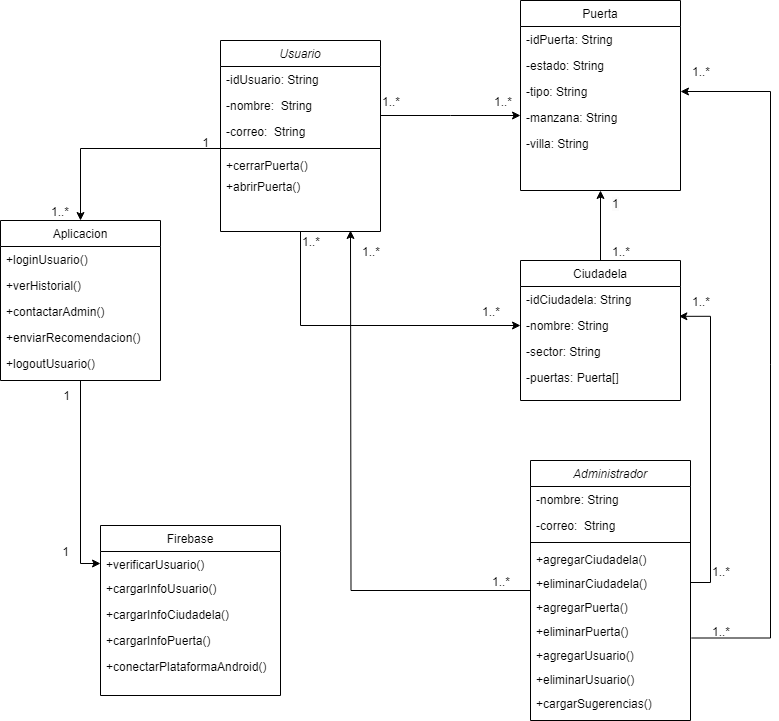

The diagram above was exported from draw.io. Its source (the exported page's mxGraphModel, read from the mxfile embedded in the PNG):
<mxGraphModel dx="1434" dy="828" grid="1" gridSize="10" guides="1" tooltips="1" connect="1" arrows="1" fold="1" page="1" pageScale="1" pageWidth="827" pageHeight="1169" math="0" shadow="0">
  <root>
    <mxCell id="WIyWlLk6GJQsqaUBKTNV-0" />
    <mxCell id="WIyWlLk6GJQsqaUBKTNV-1" parent="WIyWlLk6GJQsqaUBKTNV-0" />
    <mxCell id="7GI6HsdvseFLLSnX-_la-9" style="edgeStyle=orthogonalEdgeStyle;rounded=0;orthogonalLoop=1;jettySize=auto;html=1;" parent="WIyWlLk6GJQsqaUBKTNV-1" source="zkfFHV4jXpPFQw0GAbJ--0" target="7GI6HsdvseFLLSnX-_la-8" edge="1">
      <mxGeometry relative="1" as="geometry" />
    </mxCell>
    <mxCell id="zkfFHV4jXpPFQw0GAbJ--0" value="Usuario" style="swimlane;fontStyle=2;align=center;verticalAlign=top;childLayout=stackLayout;horizontal=1;startSize=26;horizontalStack=0;resizeParent=1;resizeLast=0;collapsible=1;marginBottom=0;rounded=0;shadow=0;strokeWidth=1;" parent="WIyWlLk6GJQsqaUBKTNV-1" vertex="1">
      <mxGeometry x="220" y="80" width="160" height="191" as="geometry">
        <mxRectangle x="230" y="140" width="160" height="26" as="alternateBounds" />
      </mxGeometry>
    </mxCell>
    <mxCell id="zkfFHV4jXpPFQw0GAbJ--1" value="-idUsuario: String" style="text;align=left;verticalAlign=top;spacingLeft=4;spacingRight=4;overflow=hidden;rotatable=0;points=[[0,0.5],[1,0.5]];portConstraint=eastwest;" parent="zkfFHV4jXpPFQw0GAbJ--0" vertex="1">
      <mxGeometry y="26" width="160" height="26" as="geometry" />
    </mxCell>
    <mxCell id="zkfFHV4jXpPFQw0GAbJ--2" value="-nombre:  String" style="text;align=left;verticalAlign=top;spacingLeft=4;spacingRight=4;overflow=hidden;rotatable=0;points=[[0,0.5],[1,0.5]];portConstraint=eastwest;rounded=0;shadow=0;html=0;" parent="zkfFHV4jXpPFQw0GAbJ--0" vertex="1">
      <mxGeometry y="52" width="160" height="26" as="geometry" />
    </mxCell>
    <mxCell id="7GI6HsdvseFLLSnX-_la-32" value="-correo:  String" style="text;align=left;verticalAlign=top;spacingLeft=4;spacingRight=4;overflow=hidden;rotatable=0;points=[[0,0.5],[1,0.5]];portConstraint=eastwest;rounded=0;shadow=0;html=0;" parent="zkfFHV4jXpPFQw0GAbJ--0" vertex="1">
      <mxGeometry y="78" width="160" height="26" as="geometry" />
    </mxCell>
    <mxCell id="zkfFHV4jXpPFQw0GAbJ--4" value="" style="line;html=1;strokeWidth=1;align=left;verticalAlign=middle;spacingTop=-1;spacingLeft=3;spacingRight=3;rotatable=0;labelPosition=right;points=[];portConstraint=eastwest;" parent="zkfFHV4jXpPFQw0GAbJ--0" vertex="1">
      <mxGeometry y="104" width="160" height="8" as="geometry" />
    </mxCell>
    <mxCell id="7GI6HsdvseFLLSnX-_la-29" value="+cerrarPuerta()" style="text;align=left;verticalAlign=top;spacingLeft=4;spacingRight=4;overflow=hidden;rotatable=0;points=[[0,0.5],[1,0.5]];portConstraint=eastwest;strokeWidth=2;" parent="zkfFHV4jXpPFQw0GAbJ--0" vertex="1">
      <mxGeometry y="112" width="160" height="21" as="geometry" />
    </mxCell>
    <mxCell id="7GI6HsdvseFLLSnX-_la-30" value="+abrirPuerta()&#10;" style="text;align=left;verticalAlign=top;spacingLeft=4;spacingRight=4;overflow=hidden;rotatable=0;points=[[0,0.5],[1,0.5]];portConstraint=eastwest;strokeWidth=2;" parent="zkfFHV4jXpPFQw0GAbJ--0" vertex="1">
      <mxGeometry y="133" width="160" height="24" as="geometry" />
    </mxCell>
    <mxCell id="aNPIByKqIwIsVZ1LLjiN-15" style="edgeStyle=orthogonalEdgeStyle;rounded=0;orthogonalLoop=1;jettySize=auto;html=1;entryX=0;entryY=0.5;entryDx=0;entryDy=0;" parent="WIyWlLk6GJQsqaUBKTNV-1" source="zkfFHV4jXpPFQw0GAbJ--6" target="aNPIByKqIwIsVZ1LLjiN-2" edge="1">
      <mxGeometry relative="1" as="geometry" />
    </mxCell>
    <mxCell id="zkfFHV4jXpPFQw0GAbJ--6" value="Aplicacion" style="swimlane;fontStyle=0;align=center;verticalAlign=top;childLayout=stackLayout;horizontal=1;startSize=26;horizontalStack=0;resizeParent=1;resizeLast=0;collapsible=1;marginBottom=0;rounded=0;shadow=0;strokeWidth=1;" parent="WIyWlLk6GJQsqaUBKTNV-1" vertex="1">
      <mxGeometry y="260" width="160" height="160" as="geometry">
        <mxRectangle x="130" y="380" width="160" height="26" as="alternateBounds" />
      </mxGeometry>
    </mxCell>
    <mxCell id="aNPIByKqIwIsVZ1LLjiN-4" value="+loginUsuario()" style="text;align=left;verticalAlign=top;spacingLeft=4;spacingRight=4;overflow=hidden;rotatable=0;points=[[0,0.5],[1,0.5]];portConstraint=eastwest;" parent="zkfFHV4jXpPFQw0GAbJ--6" vertex="1">
      <mxGeometry y="26" width="160" height="26" as="geometry" />
    </mxCell>
    <mxCell id="aNPIByKqIwIsVZ1LLjiN-5" value="+verHistorial()" style="text;align=left;verticalAlign=top;spacingLeft=4;spacingRight=4;overflow=hidden;rotatable=0;points=[[0,0.5],[1,0.5]];portConstraint=eastwest;" parent="zkfFHV4jXpPFQw0GAbJ--6" vertex="1">
      <mxGeometry y="52" width="160" height="26" as="geometry" />
    </mxCell>
    <mxCell id="aNPIByKqIwIsVZ1LLjiN-6" value="+contactarAdmin()" style="text;align=left;verticalAlign=top;spacingLeft=4;spacingRight=4;overflow=hidden;rotatable=0;points=[[0,0.5],[1,0.5]];portConstraint=eastwest;" parent="zkfFHV4jXpPFQw0GAbJ--6" vertex="1">
      <mxGeometry y="78" width="160" height="26" as="geometry" />
    </mxCell>
    <mxCell id="7GI6HsdvseFLLSnX-_la-2" value="+enviarRecomendacion()" style="text;align=left;verticalAlign=top;spacingLeft=4;spacingRight=4;overflow=hidden;rotatable=0;points=[[0,0.5],[1,0.5]];portConstraint=eastwest;" parent="zkfFHV4jXpPFQw0GAbJ--6" vertex="1">
      <mxGeometry y="104" width="160" height="26" as="geometry" />
    </mxCell>
    <mxCell id="7GI6HsdvseFLLSnX-_la-4" value="+logoutUsuario()" style="text;align=left;verticalAlign=top;spacingLeft=4;spacingRight=4;overflow=hidden;rotatable=0;points=[[0,0.5],[1,0.5]];portConstraint=eastwest;" parent="zkfFHV4jXpPFQw0GAbJ--6" vertex="1">
      <mxGeometry y="130" width="160" height="26" as="geometry" />
    </mxCell>
    <mxCell id="7GI6HsdvseFLLSnX-_la-34" style="edgeStyle=orthogonalEdgeStyle;rounded=0;orthogonalLoop=1;jettySize=auto;html=1;entryX=0.5;entryY=1;entryDx=0;entryDy=0;" parent="WIyWlLk6GJQsqaUBKTNV-1" source="zkfFHV4jXpPFQw0GAbJ--13" target="zkfFHV4jXpPFQw0GAbJ--17" edge="1">
      <mxGeometry relative="1" as="geometry" />
    </mxCell>
    <mxCell id="zkfFHV4jXpPFQw0GAbJ--13" value="Ciudadela" style="swimlane;fontStyle=0;align=center;verticalAlign=top;childLayout=stackLayout;horizontal=1;startSize=26;horizontalStack=0;resizeParent=1;resizeLast=0;collapsible=1;marginBottom=0;rounded=0;shadow=0;strokeWidth=1;" parent="WIyWlLk6GJQsqaUBKTNV-1" vertex="1">
      <mxGeometry x="520" y="300" width="160" height="140" as="geometry">
        <mxRectangle x="340" y="380" width="170" height="26" as="alternateBounds" />
      </mxGeometry>
    </mxCell>
    <mxCell id="zkfFHV4jXpPFQw0GAbJ--14" value="-idCiudadela: String" style="text;align=left;verticalAlign=top;spacingLeft=4;spacingRight=4;overflow=hidden;rotatable=0;points=[[0,0.5],[1,0.5]];portConstraint=eastwest;" parent="zkfFHV4jXpPFQw0GAbJ--13" vertex="1">
      <mxGeometry y="26" width="160" height="26" as="geometry" />
    </mxCell>
    <mxCell id="7GI6HsdvseFLLSnX-_la-8" value="-nombre: String" style="text;align=left;verticalAlign=top;spacingLeft=4;spacingRight=4;overflow=hidden;rotatable=0;points=[[0,0.5],[1,0.5]];portConstraint=eastwest;" parent="zkfFHV4jXpPFQw0GAbJ--13" vertex="1">
      <mxGeometry y="52" width="160" height="26" as="geometry" />
    </mxCell>
    <mxCell id="7GI6HsdvseFLLSnX-_la-27" value="-sector: String" style="text;align=left;verticalAlign=top;spacingLeft=4;spacingRight=4;overflow=hidden;rotatable=0;points=[[0,0.5],[1,0.5]];portConstraint=eastwest;" parent="zkfFHV4jXpPFQw0GAbJ--13" vertex="1">
      <mxGeometry y="78" width="160" height="26" as="geometry" />
    </mxCell>
    <mxCell id="7GI6HsdvseFLLSnX-_la-28" value="-puertas: Puerta[]" style="text;align=left;verticalAlign=top;spacingLeft=4;spacingRight=4;overflow=hidden;rotatable=0;points=[[0,0.5],[1,0.5]];portConstraint=eastwest;" parent="zkfFHV4jXpPFQw0GAbJ--13" vertex="1">
      <mxGeometry y="104" width="160" height="26" as="geometry" />
    </mxCell>
    <mxCell id="zkfFHV4jXpPFQw0GAbJ--17" value="Puerta" style="swimlane;fontStyle=0;align=center;verticalAlign=top;childLayout=stackLayout;horizontal=1;startSize=26;horizontalStack=0;resizeParent=1;resizeLast=0;collapsible=1;marginBottom=0;rounded=0;shadow=0;strokeWidth=1;" parent="WIyWlLk6GJQsqaUBKTNV-1" vertex="1">
      <mxGeometry x="520" y="40" width="160" height="190" as="geometry">
        <mxRectangle x="550" y="140" width="160" height="26" as="alternateBounds" />
      </mxGeometry>
    </mxCell>
    <mxCell id="zkfFHV4jXpPFQw0GAbJ--18" value="-idPuerta: String" style="text;align=left;verticalAlign=top;spacingLeft=4;spacingRight=4;overflow=hidden;rotatable=0;points=[[0,0.5],[1,0.5]];portConstraint=eastwest;" parent="zkfFHV4jXpPFQw0GAbJ--17" vertex="1">
      <mxGeometry y="26" width="160" height="26" as="geometry" />
    </mxCell>
    <mxCell id="zkfFHV4jXpPFQw0GAbJ--19" value="-estado: String" style="text;align=left;verticalAlign=top;spacingLeft=4;spacingRight=4;overflow=hidden;rotatable=0;points=[[0,0.5],[1,0.5]];portConstraint=eastwest;rounded=0;shadow=0;html=0;" parent="zkfFHV4jXpPFQw0GAbJ--17" vertex="1">
      <mxGeometry y="52" width="160" height="26" as="geometry" />
    </mxCell>
    <mxCell id="7GI6HsdvseFLLSnX-_la-3" value="-tipo: String" style="text;align=left;verticalAlign=top;spacingLeft=4;spacingRight=4;overflow=hidden;rotatable=0;points=[[0,0.5],[1,0.5]];portConstraint=eastwest;rounded=0;shadow=0;html=0;" parent="zkfFHV4jXpPFQw0GAbJ--17" vertex="1">
      <mxGeometry y="78" width="160" height="26" as="geometry" />
    </mxCell>
    <mxCell id="7GI6HsdvseFLLSnX-_la-6" value="-manzana: String" style="text;align=left;verticalAlign=top;spacingLeft=4;spacingRight=4;overflow=hidden;rotatable=0;points=[[0,0.5],[1,0.5]];portConstraint=eastwest;rounded=0;shadow=0;html=0;" parent="zkfFHV4jXpPFQw0GAbJ--17" vertex="1">
      <mxGeometry y="104" width="160" height="26" as="geometry" />
    </mxCell>
    <mxCell id="7GI6HsdvseFLLSnX-_la-7" value="-villa: String" style="text;align=left;verticalAlign=top;spacingLeft=4;spacingRight=4;overflow=hidden;rotatable=0;points=[[0,0.5],[1,0.5]];portConstraint=eastwest;rounded=0;shadow=0;html=0;" parent="zkfFHV4jXpPFQw0GAbJ--17" vertex="1">
      <mxGeometry y="130" width="160" height="26" as="geometry" />
    </mxCell>
    <mxCell id="zkfFHV4jXpPFQw0GAbJ--26" value="" style="endArrow=classic;shadow=0;strokeWidth=1;rounded=0;endFill=1;edgeStyle=elbowEdgeStyle;elbow=vertical;" parent="WIyWlLk6GJQsqaUBKTNV-1" source="zkfFHV4jXpPFQw0GAbJ--0" target="zkfFHV4jXpPFQw0GAbJ--17" edge="1">
      <mxGeometry x="0.5" y="41" relative="1" as="geometry">
        <mxPoint x="380" y="192" as="sourcePoint" />
        <mxPoint x="540" y="192" as="targetPoint" />
        <mxPoint x="-40" y="32" as="offset" />
      </mxGeometry>
    </mxCell>
    <mxCell id="zkfFHV4jXpPFQw0GAbJ--27" value="1..*" style="resizable=0;align=left;verticalAlign=bottom;labelBackgroundColor=none;fontSize=12;" parent="zkfFHV4jXpPFQw0GAbJ--26" connectable="0" vertex="1">
      <mxGeometry x="-1" relative="1" as="geometry">
        <mxPoint y="-5" as="offset" />
      </mxGeometry>
    </mxCell>
    <mxCell id="zkfFHV4jXpPFQw0GAbJ--28" value="1..*" style="resizable=0;align=right;verticalAlign=bottom;labelBackgroundColor=none;fontSize=12;" parent="zkfFHV4jXpPFQw0GAbJ--26" connectable="0" vertex="1">
      <mxGeometry x="1" relative="1" as="geometry">
        <mxPoint x="-7" y="-5" as="offset" />
      </mxGeometry>
    </mxCell>
    <mxCell id="aNPIByKqIwIsVZ1LLjiN-1" value="Firebase" style="swimlane;fontStyle=0;align=center;verticalAlign=top;childLayout=stackLayout;horizontal=1;startSize=26;horizontalStack=0;resizeParent=1;resizeLast=0;collapsible=1;marginBottom=0;rounded=0;shadow=0;strokeWidth=1;" parent="WIyWlLk6GJQsqaUBKTNV-1" vertex="1">
      <mxGeometry x="100" y="565" width="180" height="170" as="geometry">
        <mxRectangle x="550" y="140" width="160" height="26" as="alternateBounds" />
      </mxGeometry>
    </mxCell>
    <mxCell id="aNPIByKqIwIsVZ1LLjiN-2" value="+verificarUsuario()" style="text;align=left;verticalAlign=top;spacingLeft=4;spacingRight=4;overflow=hidden;rotatable=0;points=[[0,0.5],[1,0.5]];portConstraint=eastwest;" parent="aNPIByKqIwIsVZ1LLjiN-1" vertex="1">
      <mxGeometry y="26" width="180" height="24" as="geometry" />
    </mxCell>
    <mxCell id="7GI6HsdvseFLLSnX-_la-0" value="+cargarInfoUsuario()" style="text;align=left;verticalAlign=top;spacingLeft=4;spacingRight=4;overflow=hidden;rotatable=0;points=[[0,0.5],[1,0.5]];portConstraint=eastwest;" parent="aNPIByKqIwIsVZ1LLjiN-1" vertex="1">
      <mxGeometry y="50" width="180" height="26" as="geometry" />
    </mxCell>
    <mxCell id="7GI6HsdvseFLLSnX-_la-1" value="+cargarInfoCiudadela()" style="text;align=left;verticalAlign=top;spacingLeft=4;spacingRight=4;overflow=hidden;rotatable=0;points=[[0,0.5],[1,0.5]];portConstraint=eastwest;" parent="aNPIByKqIwIsVZ1LLjiN-1" vertex="1">
      <mxGeometry y="76" width="180" height="26" as="geometry" />
    </mxCell>
    <mxCell id="7GI6HsdvseFLLSnX-_la-5" value="+cargarInfoPuerta()" style="text;align=left;verticalAlign=top;spacingLeft=4;spacingRight=4;overflow=hidden;rotatable=0;points=[[0,0.5],[1,0.5]];portConstraint=eastwest;" parent="aNPIByKqIwIsVZ1LLjiN-1" vertex="1">
      <mxGeometry y="102" width="180" height="26" as="geometry" />
    </mxCell>
    <mxCell id="7GI6HsdvseFLLSnX-_la-16" value="+conectarPlataformaAndroid()" style="text;align=left;verticalAlign=top;spacingLeft=4;spacingRight=4;overflow=hidden;rotatable=0;points=[[0,0.5],[1,0.5]];portConstraint=eastwest;" parent="aNPIByKqIwIsVZ1LLjiN-1" vertex="1">
      <mxGeometry y="128" width="180" height="26" as="geometry" />
    </mxCell>
    <mxCell id="aNPIByKqIwIsVZ1LLjiN-8" style="edgeStyle=orthogonalEdgeStyle;rounded=0;orthogonalLoop=1;jettySize=auto;html=1;entryX=0.5;entryY=0;entryDx=0;entryDy=0;" parent="WIyWlLk6GJQsqaUBKTNV-1" source="zkfFHV4jXpPFQw0GAbJ--4" target="zkfFHV4jXpPFQw0GAbJ--6" edge="1">
      <mxGeometry relative="1" as="geometry" />
    </mxCell>
    <mxCell id="aNPIByKqIwIsVZ1LLjiN-10" value="1..*" style="resizable=0;align=right;verticalAlign=bottom;labelBackgroundColor=none;fontSize=12;" parent="WIyWlLk6GJQsqaUBKTNV-1" connectable="0" vertex="1">
      <mxGeometry x="69.99586206896561" y="259.99965517241384" as="geometry" />
    </mxCell>
    <mxCell id="aNPIByKqIwIsVZ1LLjiN-11" value="1" style="resizable=0;align=right;verticalAlign=bottom;labelBackgroundColor=none;fontSize=12;" parent="WIyWlLk6GJQsqaUBKTNV-1" connectable="0" vertex="1">
      <mxGeometry x="209.9958620689656" y="190.49965517241384" as="geometry" />
    </mxCell>
    <mxCell id="aNPIByKqIwIsVZ1LLjiN-13" value="1..*" style="resizable=0;align=left;verticalAlign=bottom;labelBackgroundColor=none;fontSize=12;" parent="WIyWlLk6GJQsqaUBKTNV-1" connectable="0" vertex="1">
      <mxGeometry x="300" y="289.99965517241384" as="geometry" />
    </mxCell>
    <mxCell id="aNPIByKqIwIsVZ1LLjiN-14" value="1..*" style="resizable=0;align=left;verticalAlign=bottom;labelBackgroundColor=none;fontSize=12;" parent="WIyWlLk6GJQsqaUBKTNV-1" connectable="0" vertex="1">
      <mxGeometry x="480" y="359.99965517241384" as="geometry" />
    </mxCell>
    <mxCell id="aNPIByKqIwIsVZ1LLjiN-16" value="1" style="resizable=0;align=right;verticalAlign=bottom;labelBackgroundColor=none;fontSize=12;" parent="WIyWlLk6GJQsqaUBKTNV-1" connectable="0" vertex="1">
      <mxGeometry x="69.99586206896561" y="109.99965517241384" as="geometry">
        <mxPoint x="1" y="334" as="offset" />
      </mxGeometry>
    </mxCell>
    <mxCell id="aNPIByKqIwIsVZ1LLjiN-17" value="1" style="resizable=0;align=right;verticalAlign=bottom;labelBackgroundColor=none;fontSize=12;" parent="WIyWlLk6GJQsqaUBKTNV-1" connectable="0" vertex="1">
      <mxGeometry x="69.99586206896561" y="599.9996551724139" as="geometry" />
    </mxCell>
    <mxCell id="7GI6HsdvseFLLSnX-_la-33" style="edgeStyle=orthogonalEdgeStyle;rounded=0;orthogonalLoop=1;jettySize=auto;html=1;" parent="WIyWlLk6GJQsqaUBKTNV-1" source="7GI6HsdvseFLLSnX-_la-10" edge="1">
      <mxGeometry relative="1" as="geometry">
        <mxPoint x="350" y="270" as="targetPoint" />
      </mxGeometry>
    </mxCell>
    <mxCell id="7GI6HsdvseFLLSnX-_la-37" style="edgeStyle=orthogonalEdgeStyle;rounded=0;orthogonalLoop=1;jettySize=auto;html=1;entryX=0.99;entryY=0.147;entryDx=0;entryDy=0;entryPerimeter=0;exitX=1;exitY=0.5;exitDx=0;exitDy=0;" parent="WIyWlLk6GJQsqaUBKTNV-1" source="7GI6HsdvseFLLSnX-_la-20" target="7GI6HsdvseFLLSnX-_la-8" edge="1">
      <mxGeometry relative="1" as="geometry" />
    </mxCell>
    <mxCell id="7GI6HsdvseFLLSnX-_la-38" style="edgeStyle=orthogonalEdgeStyle;rounded=0;orthogonalLoop=1;jettySize=auto;html=1;exitX=1.005;exitY=0.813;exitDx=0;exitDy=0;exitPerimeter=0;" parent="WIyWlLk6GJQsqaUBKTNV-1" source="7GI6HsdvseFLLSnX-_la-22" target="7GI6HsdvseFLLSnX-_la-3" edge="1">
      <mxGeometry relative="1" as="geometry">
        <Array as="points">
          <mxPoint x="770" y="678" />
          <mxPoint x="770" y="131" />
        </Array>
      </mxGeometry>
    </mxCell>
    <mxCell id="7GI6HsdvseFLLSnX-_la-10" value="Administrador" style="swimlane;fontStyle=2;align=center;verticalAlign=top;childLayout=stackLayout;horizontal=1;startSize=26;horizontalStack=0;resizeParent=1;resizeLast=0;collapsible=1;marginBottom=0;rounded=0;shadow=0;strokeWidth=1;" parent="WIyWlLk6GJQsqaUBKTNV-1" vertex="1">
      <mxGeometry x="530" y="500" width="160" height="260" as="geometry">
        <mxRectangle x="230" y="140" width="160" height="26" as="alternateBounds" />
      </mxGeometry>
    </mxCell>
    <mxCell id="7GI6HsdvseFLLSnX-_la-11" value="-nombre: String" style="text;align=left;verticalAlign=top;spacingLeft=4;spacingRight=4;overflow=hidden;rotatable=0;points=[[0,0.5],[1,0.5]];portConstraint=eastwest;" parent="7GI6HsdvseFLLSnX-_la-10" vertex="1">
      <mxGeometry y="26" width="160" height="26" as="geometry" />
    </mxCell>
    <mxCell id="7GI6HsdvseFLLSnX-_la-12" value="-correo:  String" style="text;align=left;verticalAlign=top;spacingLeft=4;spacingRight=4;overflow=hidden;rotatable=0;points=[[0,0.5],[1,0.5]];portConstraint=eastwest;rounded=0;shadow=0;html=0;" parent="7GI6HsdvseFLLSnX-_la-10" vertex="1">
      <mxGeometry y="52" width="160" height="26" as="geometry" />
    </mxCell>
    <mxCell id="7GI6HsdvseFLLSnX-_la-13" value="" style="line;html=1;strokeWidth=1;align=left;verticalAlign=middle;spacingTop=-1;spacingLeft=3;spacingRight=3;rotatable=0;labelPosition=right;points=[];portConstraint=eastwest;" parent="7GI6HsdvseFLLSnX-_la-10" vertex="1">
      <mxGeometry y="78" width="160" height="8" as="geometry" />
    </mxCell>
    <mxCell id="7GI6HsdvseFLLSnX-_la-19" value="+agregarCiudadela()" style="text;align=left;verticalAlign=top;spacingLeft=4;spacingRight=4;overflow=hidden;rotatable=0;points=[[0,0.5],[1,0.5]];portConstraint=eastwest;" parent="7GI6HsdvseFLLSnX-_la-10" vertex="1">
      <mxGeometry y="86" width="160" height="24" as="geometry" />
    </mxCell>
    <mxCell id="7GI6HsdvseFLLSnX-_la-20" value="+eliminarCiudadela()" style="text;align=left;verticalAlign=top;spacingLeft=4;spacingRight=4;overflow=hidden;rotatable=0;points=[[0,0.5],[1,0.5]];portConstraint=eastwest;" parent="7GI6HsdvseFLLSnX-_la-10" vertex="1">
      <mxGeometry y="110" width="160" height="24" as="geometry" />
    </mxCell>
    <mxCell id="7GI6HsdvseFLLSnX-_la-21" value="+agregarPuerta()" style="text;align=left;verticalAlign=top;spacingLeft=4;spacingRight=4;overflow=hidden;rotatable=0;points=[[0,0.5],[1,0.5]];portConstraint=eastwest;" parent="7GI6HsdvseFLLSnX-_la-10" vertex="1">
      <mxGeometry y="134" width="160" height="24" as="geometry" />
    </mxCell>
    <mxCell id="7GI6HsdvseFLLSnX-_la-22" value="+eliminarPuerta()" style="text;align=left;verticalAlign=top;spacingLeft=4;spacingRight=4;overflow=hidden;rotatable=0;points=[[0,0.5],[1,0.5]];portConstraint=eastwest;" parent="7GI6HsdvseFLLSnX-_la-10" vertex="1">
      <mxGeometry y="158" width="160" height="24" as="geometry" />
    </mxCell>
    <mxCell id="7GI6HsdvseFLLSnX-_la-23" value="+agregarUsuario()" style="text;align=left;verticalAlign=top;spacingLeft=4;spacingRight=4;overflow=hidden;rotatable=0;points=[[0,0.5],[1,0.5]];portConstraint=eastwest;" parent="7GI6HsdvseFLLSnX-_la-10" vertex="1">
      <mxGeometry y="182" width="160" height="24" as="geometry" />
    </mxCell>
    <mxCell id="7GI6HsdvseFLLSnX-_la-24" value="+eliminarUsuario()" style="text;align=left;verticalAlign=top;spacingLeft=4;spacingRight=4;overflow=hidden;rotatable=0;points=[[0,0.5],[1,0.5]];portConstraint=eastwest;" parent="7GI6HsdvseFLLSnX-_la-10" vertex="1">
      <mxGeometry y="206" width="160" height="24" as="geometry" />
    </mxCell>
    <mxCell id="7GI6HsdvseFLLSnX-_la-25" value="+cargarSugerencias()" style="text;align=left;verticalAlign=top;spacingLeft=4;spacingRight=4;overflow=hidden;rotatable=0;points=[[0,0.5],[1,0.5]];portConstraint=eastwest;" parent="7GI6HsdvseFLLSnX-_la-10" vertex="1">
      <mxGeometry y="230" width="160" height="24" as="geometry" />
    </mxCell>
    <mxCell id="7GI6HsdvseFLLSnX-_la-35" value="1..*" style="resizable=0;align=left;verticalAlign=bottom;labelBackgroundColor=none;fontSize=12;" parent="WIyWlLk6GJQsqaUBKTNV-1" connectable="0" vertex="1">
      <mxGeometry x="610" y="300" as="geometry" />
    </mxCell>
    <mxCell id="7GI6HsdvseFLLSnX-_la-36" value="&lt;span style=&quot;color: rgb(0, 0, 0); font-family: Helvetica; font-size: 12px; font-style: normal; font-variant-ligatures: normal; font-variant-caps: normal; font-weight: 400; letter-spacing: normal; orphans: 2; text-align: right; text-indent: 0px; text-transform: none; widows: 2; word-spacing: 0px; -webkit-text-stroke-width: 0px; background-color: rgb(251, 251, 251); text-decoration-thickness: initial; text-decoration-style: initial; text-decoration-color: initial; float: none; display: inline !important;&quot;&gt;1&lt;/span&gt;" style="text;whiteSpace=wrap;html=1;" parent="WIyWlLk6GJQsqaUBKTNV-1" vertex="1">
      <mxGeometry x="610" y="230" width="40" height="40" as="geometry" />
    </mxCell>
    <mxCell id="7GI6HsdvseFLLSnX-_la-39" value="1..*" style="resizable=0;align=left;verticalAlign=bottom;labelBackgroundColor=none;fontSize=12;" parent="WIyWlLk6GJQsqaUBKTNV-1" connectable="0" vertex="1">
      <mxGeometry x="710" y="620" as="geometry" />
    </mxCell>
    <mxCell id="7GI6HsdvseFLLSnX-_la-40" value="1..*" style="resizable=0;align=left;verticalAlign=bottom;labelBackgroundColor=none;fontSize=12;" parent="WIyWlLk6GJQsqaUBKTNV-1" connectable="0" vertex="1">
      <mxGeometry x="710" y="680" as="geometry" />
    </mxCell>
    <mxCell id="7GI6HsdvseFLLSnX-_la-41" value="1..*" style="resizable=0;align=left;verticalAlign=bottom;labelBackgroundColor=none;fontSize=12;" parent="WIyWlLk6GJQsqaUBKTNV-1" connectable="0" vertex="1">
      <mxGeometry x="690" y="350" as="geometry" />
    </mxCell>
    <mxCell id="7GI6HsdvseFLLSnX-_la-42" value="1..*" style="resizable=0;align=left;verticalAlign=bottom;labelBackgroundColor=none;fontSize=12;" parent="WIyWlLk6GJQsqaUBKTNV-1" connectable="0" vertex="1">
      <mxGeometry x="690" y="120" as="geometry" />
    </mxCell>
    <mxCell id="7GI6HsdvseFLLSnX-_la-43" value="1..*" style="resizable=0;align=left;verticalAlign=bottom;labelBackgroundColor=none;fontSize=12;" parent="WIyWlLk6GJQsqaUBKTNV-1" connectable="0" vertex="1">
      <mxGeometry x="490" y="629.9996551724139" as="geometry" />
    </mxCell>
    <mxCell id="7GI6HsdvseFLLSnX-_la-44" value="1..*" style="resizable=0;align=left;verticalAlign=bottom;labelBackgroundColor=none;fontSize=12;" parent="WIyWlLk6GJQsqaUBKTNV-1" connectable="0" vertex="1">
      <mxGeometry x="360" y="299.99965517241384" as="geometry" />
    </mxCell>
  </root>
</mxGraphModel>